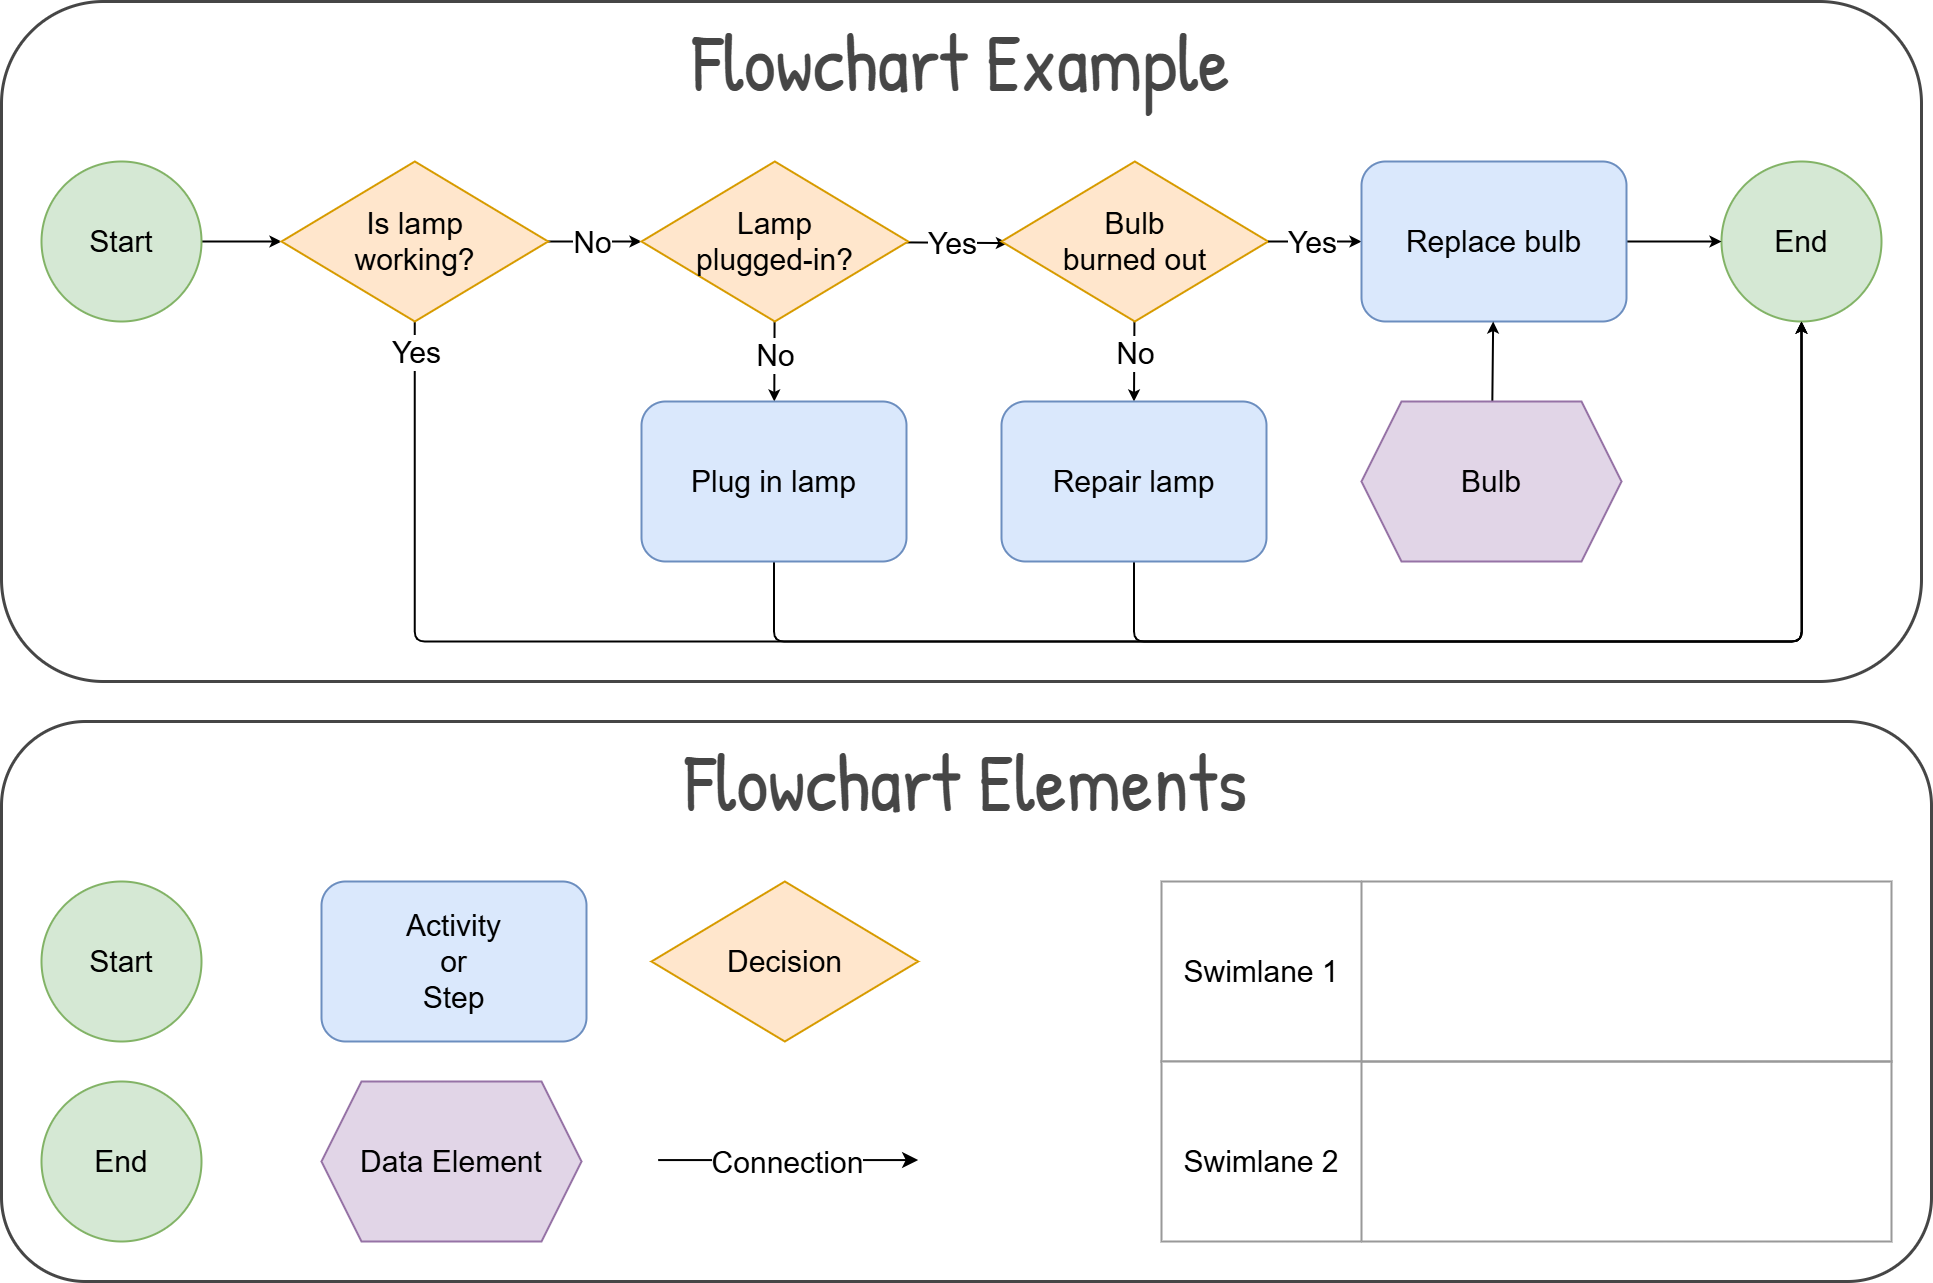

The diagram above was exported from draw.io. Its source (the exported page's mxGraphModel, read from the mxfile embedded in the PNG):
<mxGraphModel dx="3617" dy="3254" grid="1" gridSize="10" guides="1" tooltips="1" connect="1" arrows="1" fold="1" page="1" pageScale="1" pageWidth="1080" pageHeight="1950" background="#ffffff" math="0" shadow="0">
  <root>
    <mxCell id="0" />
    <mxCell id="1" parent="0" />
    <mxCell id="71" value="" style="rounded=1;whiteSpace=wrap;html=1;strokeColor=#464646;strokeWidth=3;fontStyle=1" parent="1" vertex="1">
      <mxGeometry x="1160" y="840" width="1930" height="560" as="geometry" />
    </mxCell>
    <mxCell id="59" value="" style="rounded=1;whiteSpace=wrap;html=1;strokeColor=#464646;strokeWidth=3;fontStyle=1" parent="1" vertex="1">
      <mxGeometry x="1160" y="120" width="1920" height="680" as="geometry" />
    </mxCell>
    <mxCell id="60" value="Flowchart Example" style="text;fontFamily=Patrick Hand;fontSource=https%3A%2F%2Ffonts.googleapis.com%2Fcss%3Ffamily%3DPatrick%2BHand;fontSize=80;whiteSpace=wrap;align=center;verticalAlign=middle;fontColor=light-dark(#464646,#FFFFFF);fontStyle=0" parent="1" vertex="1">
      <mxGeometry x="1160" y="120" width="1920" height="120" as="geometry" />
    </mxCell>
    <mxCell id="72" value="Flowchart Elements" style="text;fontFamily=Patrick Hand;fontSource=https%3A%2F%2Ffonts.googleapis.com%2Fcss%3Ffamily%3DPatrick%2BHand;fontSize=80;whiteSpace=wrap;align=center;verticalAlign=middle;fontColor=light-dark(#464646,#FFFFFF);fontStyle=0" parent="1" vertex="1">
      <mxGeometry x="1160" y="840" width="1930" height="120" as="geometry" />
    </mxCell>
    <mxCell id="370" value="Activity&lt;br&gt;or&lt;br&gt;Step" style="rounded=1;whiteSpace=wrap;html=1;fontSize=30;strokeWidth=2;fillColor=#dae8fc;strokeColor=#6c8ebf;" vertex="1" parent="1">
      <mxGeometry x="1480" y="1000" width="265" height="160" as="geometry" />
    </mxCell>
    <mxCell id="371" value="Start" style="ellipse;whiteSpace=wrap;html=1;aspect=fixed;fontSize=30;strokeWidth=2;fillColor=#d5e8d4;strokeColor=#82b366;" vertex="1" parent="1">
      <mxGeometry x="1200" y="1000" width="160" height="160" as="geometry" />
    </mxCell>
    <mxCell id="372" value="End" style="ellipse;whiteSpace=wrap;html=1;aspect=fixed;fontSize=30;strokeWidth=2;fillColor=#d5e8d4;strokeColor=#82b366;" vertex="1" parent="1">
      <mxGeometry x="1200" y="1200" width="160" height="160" as="geometry" />
    </mxCell>
    <mxCell id="373" value="Decision" style="rhombus;whiteSpace=wrap;html=1;fontSize=30;strokeWidth=2;fillColor=#ffe6cc;strokeColor=#d79b00;" vertex="1" parent="1">
      <mxGeometry x="1810" y="1000" width="266.67" height="160" as="geometry" />
    </mxCell>
    <mxCell id="374" value="Data Element" style="shape=hexagon;perimeter=hexagonPerimeter2;whiteSpace=wrap;html=1;fixedSize=1;size=40;fontSize=30;strokeWidth=2;fillColor=#e1d5e7;strokeColor=#9673a6;" vertex="1" parent="1">
      <mxGeometry x="1480" y="1200" width="260" height="160" as="geometry" />
    </mxCell>
    <mxCell id="375" style="edgeStyle=none;shape=connector;rounded=1;html=1;strokeColor=default;strokeWidth=2;align=center;verticalAlign=middle;fontFamily=Helvetica;fontSize=11;fontColor=default;labelBackgroundColor=default;startSize=10;endArrow=classic;endSize=10;" edge="1" parent="1">
      <mxGeometry relative="1" as="geometry">
        <mxPoint x="1816.67" y="1278.57" as="sourcePoint" />
        <mxPoint x="2076.67" y="1278.57" as="targetPoint" />
      </mxGeometry>
    </mxCell>
    <mxCell id="547" value="Connection" style="edgeLabel;html=1;align=center;verticalAlign=middle;resizable=0;points=[];fontFamily=Helvetica;fontSize=30;fontColor=default;labelBackgroundColor=default;fillColor=none;gradientColor=none;" vertex="1" connectable="0" parent="375">
      <mxGeometry x="-0.305" relative="1" as="geometry">
        <mxPoint x="36" y="1" as="offset" />
      </mxGeometry>
    </mxCell>
    <mxCell id="523" style="edgeStyle=none;html=1;strokeWidth=2;" edge="1" parent="1" source="376" target="514">
      <mxGeometry relative="1" as="geometry" />
    </mxCell>
    <mxCell id="376" value="Start" style="ellipse;whiteSpace=wrap;html=1;aspect=fixed;fontSize=30;strokeWidth=2;fillColor=#d5e8d4;strokeColor=#82b366;" vertex="1" parent="1">
      <mxGeometry x="1200" y="280" width="160" height="160" as="geometry" />
    </mxCell>
    <mxCell id="524" style="edgeStyle=none;shape=connector;rounded=1;html=1;strokeColor=default;strokeWidth=2;align=center;verticalAlign=middle;fontFamily=Helvetica;fontSize=11;fontColor=default;labelBackgroundColor=default;endArrow=classic;" edge="1" parent="1" source="514" target="515">
      <mxGeometry relative="1" as="geometry" />
    </mxCell>
    <mxCell id="525" value="No" style="edgeLabel;html=1;align=center;verticalAlign=middle;resizable=0;points=[];fontFamily=Helvetica;fontSize=30;fontColor=default;labelBackgroundColor=default;" vertex="1" connectable="0" parent="524">
      <mxGeometry x="-0.2709" y="-2" relative="1" as="geometry">
        <mxPoint x="9" y="-2" as="offset" />
      </mxGeometry>
    </mxCell>
    <mxCell id="529" style="edgeStyle=orthogonalEdgeStyle;shape=connector;rounded=1;html=1;entryX=0.5;entryY=1;entryDx=0;entryDy=0;strokeColor=default;strokeWidth=2;align=center;verticalAlign=middle;fontFamily=Helvetica;fontSize=30;fontColor=default;labelBackgroundColor=default;resizable=0;endArrow=classic;exitX=0.5;exitY=1;exitDx=0;exitDy=0;" edge="1" parent="1" source="514" target="518">
      <mxGeometry relative="1" as="geometry">
        <Array as="points">
          <mxPoint x="1573" y="760" />
          <mxPoint x="2960" y="760" />
        </Array>
      </mxGeometry>
    </mxCell>
    <mxCell id="532" value="Yes" style="edgeLabel;html=1;align=center;verticalAlign=middle;resizable=0;points=[];fontFamily=Helvetica;fontSize=30;fontColor=default;labelBackgroundColor=default;fillColor=none;gradientColor=none;" vertex="1" connectable="0" parent="529">
      <mxGeometry x="-0.8787" y="-2" relative="1" as="geometry">
        <mxPoint x="2" y="-93" as="offset" />
      </mxGeometry>
    </mxCell>
    <mxCell id="514" value="Is lamp &lt;br&gt;working?" style="rhombus;whiteSpace=wrap;html=1;fontSize=30;strokeWidth=2;fillColor=#ffe6cc;strokeColor=#d79b00;" vertex="1" parent="1">
      <mxGeometry x="1440" y="280" width="266.67" height="160" as="geometry" />
    </mxCell>
    <mxCell id="526" style="edgeStyle=none;shape=connector;rounded=1;html=1;entryX=0.024;entryY=0.51;entryDx=0;entryDy=0;strokeColor=default;strokeWidth=2;align=center;verticalAlign=middle;fontFamily=Helvetica;fontSize=30;fontColor=default;labelBackgroundColor=default;resizable=0;endArrow=classic;entryPerimeter=0;" edge="1" parent="1" source="515" target="516">
      <mxGeometry relative="1" as="geometry" />
    </mxCell>
    <mxCell id="530" value="Yes" style="edgeLabel;html=1;align=center;verticalAlign=middle;resizable=0;points=[];fontFamily=Helvetica;fontSize=30;fontColor=default;labelBackgroundColor=default;fillColor=none;gradientColor=none;" vertex="1" connectable="0" parent="526">
      <mxGeometry x="-0.2563" y="-1" relative="1" as="geometry">
        <mxPoint x="7" y="-2" as="offset" />
      </mxGeometry>
    </mxCell>
    <mxCell id="536" style="edgeStyle=none;shape=connector;rounded=1;html=1;strokeColor=default;strokeWidth=2;align=center;verticalAlign=middle;fontFamily=Helvetica;fontSize=30;fontColor=default;labelBackgroundColor=default;resizable=0;endArrow=classic;" edge="1" parent="1" source="515" target="535">
      <mxGeometry relative="1" as="geometry" />
    </mxCell>
    <mxCell id="541" value="No" style="edgeLabel;html=1;align=center;verticalAlign=middle;resizable=0;points=[];fontFamily=Helvetica;fontSize=30;fontColor=default;labelBackgroundColor=default;fillColor=none;gradientColor=none;" vertex="1" connectable="0" parent="536">
      <mxGeometry x="-0.1563" y="-2" relative="1" as="geometry">
        <mxPoint x="2" y="-2" as="offset" />
      </mxGeometry>
    </mxCell>
    <mxCell id="515" value="Lamp&lt;br&gt;plugged-in?" style="rhombus;whiteSpace=wrap;html=1;fontSize=30;strokeWidth=2;fillColor=#ffe6cc;strokeColor=#d79b00;" vertex="1" parent="1">
      <mxGeometry x="1800" y="280" width="266.67" height="160" as="geometry" />
    </mxCell>
    <mxCell id="527" style="edgeStyle=none;shape=connector;rounded=1;html=1;entryX=0.5;entryY=0;entryDx=0;entryDy=0;strokeColor=default;strokeWidth=2;align=center;verticalAlign=middle;fontFamily=Helvetica;fontSize=30;fontColor=default;labelBackgroundColor=default;resizable=0;endArrow=classic;" edge="1" parent="1" source="516" target="517">
      <mxGeometry relative="1" as="geometry" />
    </mxCell>
    <mxCell id="531" value="No" style="edgeLabel;html=1;align=center;verticalAlign=middle;resizable=0;points=[];fontFamily=Helvetica;fontSize=30;fontColor=default;labelBackgroundColor=default;fillColor=none;gradientColor=none;" vertex="1" connectable="0" parent="527">
      <mxGeometry x="-0.2875" relative="1" as="geometry">
        <mxPoint y="2" as="offset" />
      </mxGeometry>
    </mxCell>
    <mxCell id="516" value="Bulb&lt;br&gt;burned out" style="rhombus;whiteSpace=wrap;html=1;fontSize=30;strokeWidth=2;fillColor=#ffe6cc;strokeColor=#d79b00;" vertex="1" parent="1">
      <mxGeometry x="2160" y="280" width="266.67" height="160" as="geometry" />
    </mxCell>
    <mxCell id="528" style="edgeStyle=orthogonalEdgeStyle;shape=connector;rounded=1;html=1;entryX=0.5;entryY=1;entryDx=0;entryDy=0;strokeColor=default;strokeWidth=2;align=center;verticalAlign=middle;fontFamily=Helvetica;fontSize=30;fontColor=default;labelBackgroundColor=default;resizable=0;endArrow=classic;exitX=0.5;exitY=1;exitDx=0;exitDy=0;" edge="1" parent="1" source="517" target="518">
      <mxGeometry relative="1" as="geometry">
        <Array as="points">
          <mxPoint x="2293" y="760" />
          <mxPoint x="2960" y="760" />
        </Array>
      </mxGeometry>
    </mxCell>
    <mxCell id="517" value="Repair lamp" style="rounded=1;whiteSpace=wrap;html=1;fontSize=30;strokeWidth=2;fillColor=#dae8fc;strokeColor=#6c8ebf;" vertex="1" parent="1">
      <mxGeometry x="2160" y="520" width="265" height="160" as="geometry" />
    </mxCell>
    <mxCell id="518" value="End" style="ellipse;whiteSpace=wrap;html=1;aspect=fixed;fontSize=30;strokeWidth=2;fillColor=#d5e8d4;strokeColor=#82b366;" vertex="1" parent="1">
      <mxGeometry x="2880" y="280" width="160" height="160" as="geometry" />
    </mxCell>
    <mxCell id="519" value="" style="swimlane;horizontal=0;whiteSpace=wrap;html=1;startSize=200;strokeColor=#999999;strokeWidth=2;" vertex="1" parent="1">
      <mxGeometry x="2320" y="1000" width="730" height="180" as="geometry">
        <mxRectangle x="10" y="89" width="40" height="140" as="alternateBounds" />
      </mxGeometry>
    </mxCell>
    <mxCell id="546" value="Swimlane 1" style="text;html=1;align=center;verticalAlign=middle;whiteSpace=wrap;rounded=0;fontSize=30;" vertex="1" parent="519">
      <mxGeometry y="75" width="200" height="30" as="geometry" />
    </mxCell>
    <mxCell id="521" value="" style="swimlane;horizontal=0;whiteSpace=wrap;html=1;startSize=200;strokeColor=#999999;strokeWidth=2;" vertex="1" parent="1">
      <mxGeometry x="2320" y="1180" width="730" height="180" as="geometry">
        <mxRectangle x="10" y="89" width="40" height="140" as="alternateBounds" />
      </mxGeometry>
    </mxCell>
    <mxCell id="522" value="Swimlane 2" style="text;html=1;align=center;verticalAlign=middle;whiteSpace=wrap;rounded=0;fontSize=30;" vertex="1" parent="521">
      <mxGeometry y="85" width="200" height="30" as="geometry" />
    </mxCell>
    <mxCell id="539" style="edgeStyle=orthogonalEdgeStyle;shape=connector;rounded=1;html=1;strokeColor=default;strokeWidth=2;align=center;verticalAlign=middle;fontFamily=Helvetica;fontSize=30;fontColor=default;labelBackgroundColor=default;resizable=0;endArrow=classic;entryX=0.5;entryY=1;entryDx=0;entryDy=0;exitX=0.5;exitY=1;exitDx=0;exitDy=0;" edge="1" parent="1" source="535" target="518">
      <mxGeometry relative="1" as="geometry">
        <mxPoint x="1320" y="1584" as="targetPoint" />
        <Array as="points">
          <mxPoint x="1933" y="760" />
          <mxPoint x="2960" y="760" />
        </Array>
      </mxGeometry>
    </mxCell>
    <mxCell id="535" value="Plug in lamp" style="rounded=1;whiteSpace=wrap;html=1;fontSize=30;strokeWidth=2;fillColor=#dae8fc;strokeColor=#6c8ebf;" vertex="1" parent="1">
      <mxGeometry x="1800" y="520" width="265" height="160" as="geometry" />
    </mxCell>
    <mxCell id="537" style="edgeStyle=none;shape=connector;rounded=1;html=1;strokeColor=default;strokeWidth=2;align=center;verticalAlign=middle;fontFamily=Helvetica;fontSize=30;fontColor=default;labelBackgroundColor=default;resizable=0;endArrow=classic;exitX=1;exitY=0.5;exitDx=0;exitDy=0;" edge="1" parent="1" target="538" source="516">
      <mxGeometry relative="1" as="geometry">
        <mxPoint x="1353" y="1080" as="sourcePoint" />
      </mxGeometry>
    </mxCell>
    <mxCell id="542" value="Yes" style="edgeLabel;html=1;align=center;verticalAlign=middle;resizable=0;points=[];fontFamily=Helvetica;fontSize=30;fontColor=default;labelBackgroundColor=default;fillColor=none;gradientColor=none;" vertex="1" connectable="0" parent="537">
      <mxGeometry x="-0.2523" relative="1" as="geometry">
        <mxPoint x="9" as="offset" />
      </mxGeometry>
    </mxCell>
    <mxCell id="545" style="edgeStyle=none;shape=connector;rounded=1;html=1;entryX=0;entryY=0.5;entryDx=0;entryDy=0;strokeColor=default;strokeWidth=2;align=center;verticalAlign=middle;fontFamily=Helvetica;fontSize=30;fontColor=default;labelBackgroundColor=default;resizable=0;endArrow=classic;" edge="1" parent="1" source="538" target="518">
      <mxGeometry relative="1" as="geometry" />
    </mxCell>
    <mxCell id="538" value="Replace bulb" style="rounded=1;whiteSpace=wrap;html=1;fontSize=30;strokeWidth=2;fillColor=#dae8fc;strokeColor=#6c8ebf;" vertex="1" parent="1">
      <mxGeometry x="2520" y="280" width="265" height="160" as="geometry" />
    </mxCell>
    <mxCell id="544" style="edgeStyle=none;shape=connector;rounded=1;html=1;strokeColor=default;strokeWidth=2;align=center;verticalAlign=middle;fontFamily=Helvetica;fontSize=30;fontColor=default;labelBackgroundColor=default;resizable=0;endArrow=classic;" edge="1" parent="1" source="543" target="538">
      <mxGeometry relative="1" as="geometry" />
    </mxCell>
    <mxCell id="543" value="Bulb" style="shape=hexagon;perimeter=hexagonPerimeter2;whiteSpace=wrap;html=1;fixedSize=1;size=40;fontSize=30;strokeWidth=2;fillColor=#e1d5e7;strokeColor=#9673a6;" vertex="1" parent="1">
      <mxGeometry x="2520" y="520" width="260" height="160" as="geometry" />
    </mxCell>
  </root>
</mxGraphModel>